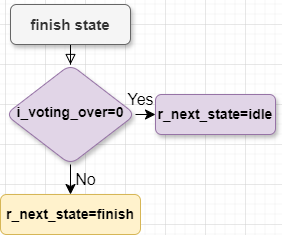

The diagram above was exported from draw.io. Its source (the exported page's mxGraphModel, read from the mxfile embedded in the PNG):
<mxGraphModel dx="701" dy="584" grid="1" gridSize="10" guides="1" tooltips="1" connect="1" arrows="1" fold="1" page="1" pageScale="1" pageWidth="827" pageHeight="1169" math="0" shadow="0">
  <root>
    <mxCell id="WIyWlLk6GJQsqaUBKTNV-0" />
    <mxCell id="WIyWlLk6GJQsqaUBKTNV-1" parent="WIyWlLk6GJQsqaUBKTNV-0" />
    <mxCell id="WIyWlLk6GJQsqaUBKTNV-2" value="" style="rounded=0;html=1;jettySize=auto;orthogonalLoop=1;fontSize=11;endArrow=block;endFill=0;endSize=8;strokeWidth=1;shadow=0;labelBackgroundColor=none;edgeStyle=orthogonalEdgeStyle;" parent="WIyWlLk6GJQsqaUBKTNV-1" source="WIyWlLk6GJQsqaUBKTNV-3" target="WIyWlLk6GJQsqaUBKTNV-6" edge="1">
      <mxGeometry relative="1" as="geometry" />
    </mxCell>
    <mxCell id="WIyWlLk6GJQsqaUBKTNV-3" value="&lt;b&gt;&lt;font style=&quot;font-size: 15px;&quot;&gt;finish state&lt;/font&gt;&lt;/b&gt;" style="rounded=1;whiteSpace=wrap;html=1;fontSize=12;glass=0;strokeWidth=1;shadow=1;fillColor=#f5f5f5;fontColor=#333333;strokeColor=#666666;" parent="WIyWlLk6GJQsqaUBKTNV-1" vertex="1">
      <mxGeometry x="165" y="60" width="120" height="40" as="geometry" />
    </mxCell>
    <mxCell id="gsKAJDa-NhrY6Kusnjvx-0" value="" style="edgeStyle=none;curved=1;rounded=0;orthogonalLoop=1;jettySize=auto;html=1;fontSize=12;startSize=8;endSize=8;" edge="1" parent="WIyWlLk6GJQsqaUBKTNV-1" source="WIyWlLk6GJQsqaUBKTNV-6" target="WIyWlLk6GJQsqaUBKTNV-12">
      <mxGeometry relative="1" as="geometry" />
    </mxCell>
    <mxCell id="gsKAJDa-NhrY6Kusnjvx-4" value="" style="edgeStyle=none;curved=1;rounded=0;orthogonalLoop=1;jettySize=auto;html=1;fontSize=12;startSize=8;endSize=8;" edge="1" parent="WIyWlLk6GJQsqaUBKTNV-1" source="WIyWlLk6GJQsqaUBKTNV-6" target="WIyWlLk6GJQsqaUBKTNV-7">
      <mxGeometry relative="1" as="geometry" />
    </mxCell>
    <mxCell id="WIyWlLk6GJQsqaUBKTNV-6" value="&lt;b&gt;&lt;font style=&quot;font-size: 14px;&quot;&gt;i_voting_over=0&lt;/font&gt;&lt;/b&gt;" style="rhombus;whiteSpace=wrap;html=1;shadow=1;fontFamily=Helvetica;fontSize=12;align=center;strokeWidth=1;spacing=6;spacingTop=-4;rounded=1;fillColor=#e1d5e7;strokeColor=#9673a6;" parent="WIyWlLk6GJQsqaUBKTNV-1" vertex="1">
      <mxGeometry x="160" y="120" width="130" height="100" as="geometry" />
    </mxCell>
    <mxCell id="WIyWlLk6GJQsqaUBKTNV-7" value="&lt;b&gt;&lt;font style=&quot;font-size: 14px;&quot;&gt;r_next_state=idle&lt;/font&gt;&lt;/b&gt;" style="rounded=1;whiteSpace=wrap;html=1;fontSize=12;glass=0;strokeWidth=1;shadow=1;fillColor=#e1d5e7;strokeColor=#9673a6;" parent="WIyWlLk6GJQsqaUBKTNV-1" vertex="1">
      <mxGeometry x="310" y="150" width="120" height="40" as="geometry" />
    </mxCell>
    <mxCell id="WIyWlLk6GJQsqaUBKTNV-12" value="&lt;b&gt;&lt;font style=&quot;font-size: 14px;&quot;&gt;r_next_state=finish&lt;/font&gt;&lt;/b&gt;" style="rounded=1;whiteSpace=wrap;html=1;fontSize=12;glass=0;strokeWidth=1;shadow=0;fillColor=#fff2cc;strokeColor=#d6b656;" parent="WIyWlLk6GJQsqaUBKTNV-1" vertex="1">
      <mxGeometry x="155" y="250" width="140" height="40" as="geometry" />
    </mxCell>
    <mxCell id="gsKAJDa-NhrY6Kusnjvx-1" value="No" style="text;html=1;align=center;verticalAlign=middle;resizable=0;points=[];autosize=1;strokeColor=none;fillColor=none;fontSize=16;" vertex="1" parent="WIyWlLk6GJQsqaUBKTNV-1">
      <mxGeometry x="220" y="220" width="40" height="30" as="geometry" />
    </mxCell>
    <mxCell id="gsKAJDa-NhrY6Kusnjvx-5" value="Yes" style="text;html=1;align=center;verticalAlign=middle;resizable=0;points=[];autosize=1;strokeColor=none;fillColor=none;fontSize=16;" vertex="1" parent="WIyWlLk6GJQsqaUBKTNV-1">
      <mxGeometry x="270" y="140" width="50" height="30" as="geometry" />
    </mxCell>
  </root>
</mxGraphModel>